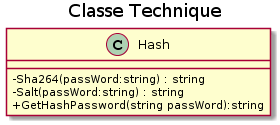

The diagram above was rendered by PlantUML. Its source (embedded in the PNG):
@startuml
title Classe Technique

skinparam classAttributeIconSize 0

class Hash {
- Sha264(passWord:string) : string 
- Salt(passWord:string) : string
+ GetHashPassword(string passWord):string
}
@enduml